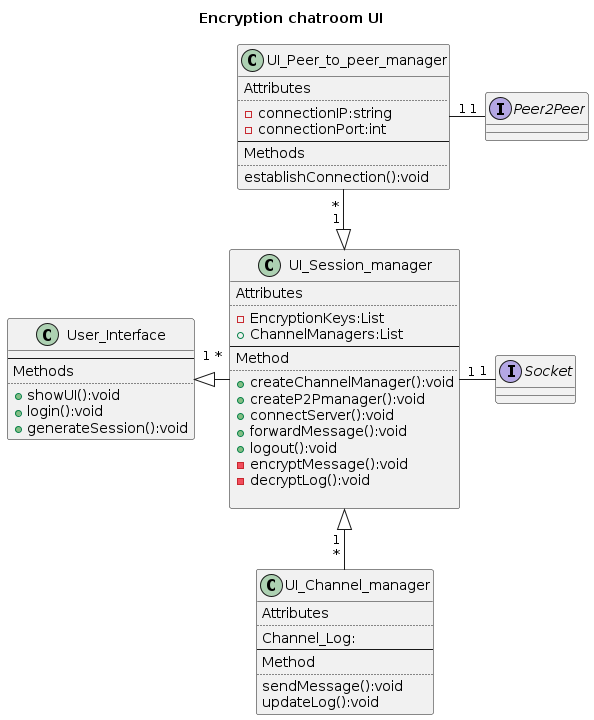

The diagram above was rendered by PlantUML. Its source (embedded in the PNG):
@startuml
title Encryption chatroom UI
class User_Interface{
        --
        Methods
        ..
        +showUI():void
        +login():void
        +generateSession():void
}

class UI_Session_manager{
        Attributes
        ..
        -EncryptionKeys:List
        +ChannelManagers:List
        --
        Method
        ..
        +createChannelManager():void
        +createP2Pmanager():void
        +connectServer():void
        +forwardMessage():void
        +logout():void
        -encryptMessage():void
        -decryptLog():void

}       
User_Interface "1\n" <|-right- "*\n" UI_Session_manager

class UI_Peer_to_peer_manager{
        Attributes
        ..
        -connectionIP:string
        -connectionPort:int
        --
        Methods
        ..
        establishConnection():void
}

UI_Session_manager "1 \n " <|-up- " * " UI_Peer_to_peer_manager
interface Peer2Peer{

}
Peer2Peer "1" -left- "1" UI_Peer_to_peer_manager
Peer2Peer -[hidden]down- Socket 
class UI_Channel_manager{
        Attributes
        ..
        Channel_Log:
        --
        Method
        ..
        sendMessage():void
        updateLog():void
}

UI_Session_manager "\n1 " <|-down- " * " UI_Channel_manager


interface Socket{

}

UI_Session_manager "1" -right- "1" Socket
@enduml